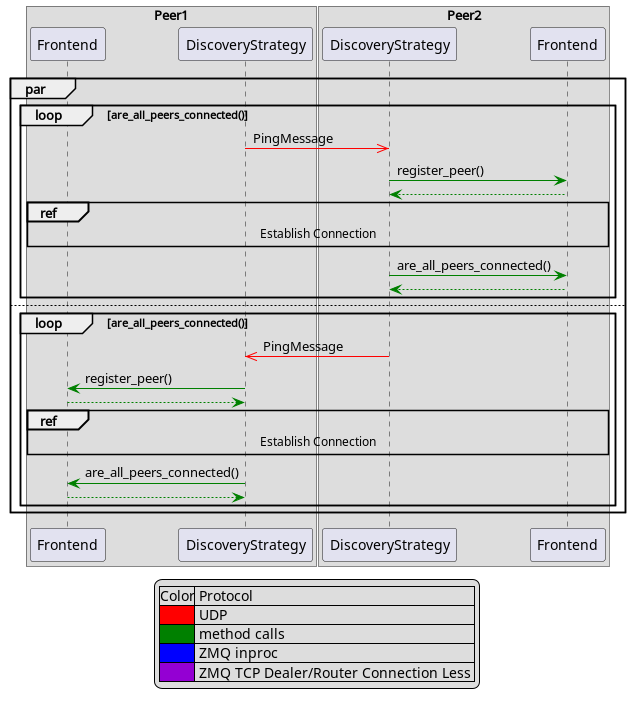

The diagram above was rendered by PlantUML. Its source (embedded in the PNG):
@startuml
'https://plantuml.com/sequence-diagram

!include ../legend.puml

box "Peer1"
    participant "Frontend" as Peer1Frontend
    participant "DiscoveryStrategy" as Peer1DiscoveryStrategy
end box

box "Peer2"
    participant "DiscoveryStrategy" as Peer2DiscoveryStrategy
    participant "Frontend" as Peer2Frontend
end box

par
    loop are_all_peers_connected()
        Peer1DiscoveryStrategy -[$udp]>> Peer2DiscoveryStrategy: PingMessage
        Peer2DiscoveryStrategy -[$method_call]> Peer2Frontend: register_peer()
        return
        ref over Peer1Frontend, Peer2Frontend: Establish Connection
        Peer2DiscoveryStrategy -[$method_call]> Peer2Frontend: are_all_peers_connected()
        return
    end
else
    loop are_all_peers_connected()
        Peer1DiscoveryStrategy <<[$udp]- Peer2DiscoveryStrategy: PingMessage
        Peer1DiscoveryStrategy -[$method_call]> Peer1Frontend: register_peer()
        return
        ref over Peer1Frontend, Peer2Frontend: Establish Connection
        Peer1DiscoveryStrategy -[$method_call]> Peer1Frontend: are_all_peers_connected()
        return
    end
end

@enduml